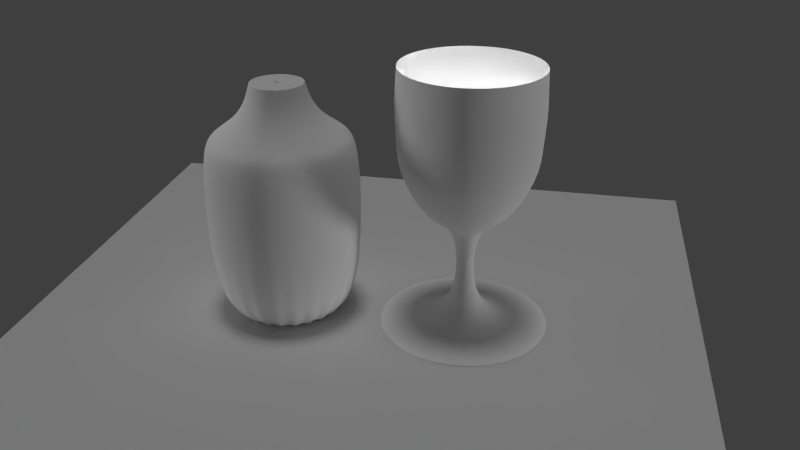 # Source: winebottleglass.blend  (saved by Blender 2.79.0; exported with 4.5.12 LTS)
import bpy
from mathutils import Matrix  # noqa: F401  (used for matrix-valued properties, if any)

bpy.ops.wm.read_factory_settings(use_empty=True)
scene = bpy.context.scene
scene.name = 'Scene'

# ---- collections
col_collection_1 = bpy.data.collections.new('Collection 1'); scene.collection.children.link(col_collection_1)

# ---- materials (node trees are filled in below, after node groups)
mat_patterned_placemat = bpy.data.materials.new('Patterned Placemat')
mat_patterned_placemat.alpha_threshold = 0.0
mat_patterned_placemat.use_transparent_shadow = False
mat_patterned_placemat.roughness = 0.5
mat_glass = bpy.data.materials.new('Glass')
mat_glass.alpha_threshold = 0.0
mat_glass.use_transparent_shadow = False
mat_glass.diffuse_color = (1.0, 1.0, 1.0, 1.0)
mat_glass.roughness = 0.5
mat_glass_001 = bpy.data.materials.new('Glass.001')
mat_glass_001.alpha_threshold = 0.0
mat_glass_001.use_transparent_shadow = False
mat_glass_001.diffuse_color = (1.0, 1.0, 1.0, 1.0)
mat_glass_001.roughness = 0.5

# ---- material node trees

# ---- world
world_sky = bpy.data.worlds.new('Sky'); scene.world = world_sky
world_sky.use_sun_shadow = False
world_sky.sun_shadow_jitter_overblur = 0.0
world_sky.cycles.sampling_method = 'NONE'
world_sky.cycles.sample_map_resolution = 256

# ---- cameras
cam_camera = bpy.data.cameras.new('Camera')
cam_camera.clip_end = 100.0
cam_camera.lens = 35.0
cam_camera.sensor_width = 32.0
cam_camera.sensor_height = 18.0
cam_camera.ortho_scale = 7.314
cam_camera.dof.focus_distance = 0.0
cam_camera.dof.aperture_fstop = 128.0

# ---- lights
light_hemi_002 = bpy.data.lights.new('Hemi.002', 'SUN')
light_hemi_002.transmission_factor = 0.0
light_hemi_002.angle = 0.1993
light_hemi_002.energy = 0.5
light_hemi_002.shadow_buffer_clip_start = 0.5
light_hemi_002.shadow_soft_size = 0.1
light_hemi_002.shadow_cascade_max_distance = 1000.0
light_hemi_002.cycles.use_multiple_importance_sampling = False
light_hemi_001 = bpy.data.lights.new('Hemi.001', 'SUN')
light_hemi_001.transmission_factor = 0.0
light_hemi_001.angle = 0.1993
light_hemi_001.energy = 0.5
light_hemi_001.shadow_buffer_clip_start = 0.5
light_hemi_001.shadow_soft_size = 0.1
light_hemi_001.shadow_cascade_max_distance = 1000.0
light_hemi_001.cycles.use_multiple_importance_sampling = False
light_hemi = bpy.data.lights.new('Hemi', 'SUN')
light_hemi.transmission_factor = 0.0
light_hemi.angle = 0.1993
light_hemi.energy = 0.5
light_hemi.shadow_buffer_clip_start = 0.5
light_hemi.shadow_soft_size = 0.1
light_hemi.shadow_cascade_max_distance = 1000.0
light_hemi.cycles.use_multiple_importance_sampling = False
light_lamp = bpy.data.lights.new('Lamp', 'POINT')
light_lamp.transmission_factor = 0.0
light_lamp.cutoff_distance = 30.0
light_lamp.energy = 100.0
light_lamp.shadow_buffer_clip_start = 1.001
light_lamp.shadow_soft_size = 0.1
light_lamp.shadow_maximum_resolution = 0.006
light_lamp.use_absolute_resolution = True
light_lamp.cycles.use_multiple_importance_sampling = False

# ---- meshes
me_plane_001 = bpy.data.meshes.new('Plane.001')
me_plane_001.from_pydata([(-1.0, -1.0, 0.0), (1.0, -1.0, 0.0), (-1.0, 1.0, 0.0), (1.0, 1.0, 0.0)], [], [(0, 1, 3, 2)])
me_plane_001.materials.append(mat_patterned_placemat)
me_plane_001.use_remesh_preserve_volume = False
me_plane_001.use_remesh_preserve_attributes = False
me_plane_001.use_mirror_vertex_groups = False
me_plane_001.update()
me_plane = bpy.data.meshes.new('Plane')
me_plane.from_pydata([(-3.576e-07, -4.871, -8.038e-08), (0.2523, -4.593, -7.942e-08), (0.2437, -4.593, 0.06531), (3.047, -4.617, 0.8166), (3.057, -4.916, 0.819), (0.2437, -1.191, 0.06531), (1.048, -0.715, 0.2808), (1.531, -0.2867, 0.4101), (1.875, 0.2605, 0.5025), (2.174, 0.9029, 0.5826), (2.358, 1.498, 0.6318), (2.404, 2.449, 0.6441), (2.45, 3.092, 0.6565), (2.45, 3.591, 0.6565), (2.39, 4.728, 0.6403), (0.2185, -4.593, 0.1262), (2.732, -4.617, 1.577), (2.741, -4.916, 1.582), (0.2185, -1.191, 0.1262), (0.9397, -0.715, 0.5425), (1.372, -0.2867, 0.7923), (1.681, 0.2605, 0.9708), (1.949, 0.9029, 1.125), (2.114, 1.498, 1.221), (2.155, 2.449, 1.244), (2.197, 3.092, 1.268), (2.197, 3.591, 1.268), (2.143, 4.728, 1.237), (0.1784, -4.593, 0.1784), (2.231, -4.617, 2.231), (2.238, -4.916, 2.238), (0.1784, -1.191, 0.1784), (0.7672, -0.715, 0.7672), (1.121, -0.2867, 1.121), (1.373, 0.2605, 1.373), (1.592, 0.9029, 1.592), (1.726, 1.498, 1.726), (1.76, 2.449, 1.76), (1.793, 3.092, 1.793), (1.793, 3.591, 1.793), (1.749, 4.728, 1.749), (0.1262, -4.593, 0.2185), (1.577, -4.617, 2.732), (1.582, -4.916, 2.741), (0.1262, -1.191, 0.2185), (0.5425, -0.715, 0.9397), (0.7923, -0.2867, 1.372), (0.9708, 0.2605, 1.681), (1.125, 0.9029, 1.949), (1.221, 1.498, 2.114), (1.244, 2.449, 2.155), (1.268, 3.092, 2.197), (1.268, 3.591, 2.197), (1.237, 4.728, 2.143), (0.06531, -4.593, 0.2437), (0.8166, -4.617, 3.047), (0.819, -4.916, 3.057), (0.06531, -1.191, 0.2437), (0.2808, -0.715, 1.048), (0.4101, -0.2867, 1.531), (0.5025, 0.2605, 1.875), (0.5826, 0.9029, 2.174), (0.6318, 1.498, 2.358), (0.6441, 2.449, 2.404), (0.6565, 3.092, 2.45), (0.6565, 3.591, 2.45), (0.6403, 4.728, 2.39), (-3.576e-07, -4.593, 0.2523), (-2.384e-07, -4.617, 3.155), (-1.192e-07, -4.916, 3.165), (-8.345e-07, -1.191, 0.2523), (-1.073e-06, -0.715, 1.085), (-1.431e-06, -0.2867, 1.585), (-1.431e-06, 0.2605, 1.942), (-1.192e-06, 0.9029, 2.251), (-1.311e-06, 1.498, 2.441), (-1.311e-06, 2.449, 2.489), (-1.55e-06, 3.092, 2.536), (-1.55e-06, 3.591, 2.536), (-1.192e-06, 4.728, 2.474), (-0.06531, -4.593, 0.2437), (-0.8166, -4.617, 3.047), (-0.819, -4.916, 3.057), (-0.06531, -1.191, 0.2437), (-0.2808, -0.715, 1.048), (-0.4101, -0.2867, 1.531), (-0.5025, 0.2605, 1.875), (-0.5826, 0.9029, 2.174), (-0.6318, 1.498, 2.358), (-0.6441, 2.449, 2.404), (-0.6565, 3.092, 2.45), (-0.6565, 3.591, 2.45), (-0.6403, 4.728, 2.39), (-0.1262, -4.593, 0.2185), (-1.577, -4.617, 2.732), (-1.582, -4.916, 2.741), (-0.1262, -1.191, 0.2185), (-0.5425, -0.715, 0.9397), (-0.7923, -0.2867, 1.372), (-0.9708, 0.2605, 1.681), (-1.125, 0.9029, 1.949), (-1.221, 1.498, 2.114), (-1.244, 2.449, 2.155), (-1.268, 3.092, 2.197), (-1.268, 3.591, 2.197), (-1.237, 4.728, 2.143), (-0.1784, -4.593, 0.1784), (-2.231, -4.617, 2.231), (-2.238, -4.916, 2.238), (-0.1784, -1.191, 0.1784), (-0.7672, -0.715, 0.7672), (-1.121, -0.2867, 1.121), (-1.373, 0.2605, 1.373), (-1.592, 0.9029, 1.592), (-1.726, 1.498, 1.726), (-1.76, 2.449, 1.76), (-1.793, 3.092, 1.793), (-1.793, 3.591, 1.793), (-1.749, 4.728, 1.749), (-0.2185, -4.593, 0.1262), (-2.732, -4.617, 1.577), (-2.741, -4.916, 1.582), (-0.2185, -1.191, 0.1262), (-0.9397, -0.715, 0.5425), (-1.372, -0.2867, 0.7923), (-1.681, 0.2605, 0.9708), (-1.949, 0.9029, 1.125), (-2.114, 1.498, 1.221), (-2.155, 2.449, 1.244), (-2.197, 3.092, 1.268), (-2.197, 3.591, 1.268), (-2.143, 4.728, 1.237), (-0.2437, -4.593, 0.06531), (-3.047, -4.617, 0.8166), (-3.057, -4.916, 0.819), (-0.2437, -1.191, 0.06531), (-1.048, -0.715, 0.2808), (-1.531, -0.2867, 0.4101), (-1.875, 0.2605, 0.5025), (-2.174, 0.9029, 0.5826), (-2.358, 1.498, 0.6318), (-2.404, 2.449, 0.6441), (-2.45, 3.092, 0.6565), (-2.45, 3.591, 0.6565), (-2.39, 4.728, 0.6403), (-0.2523, -4.593, -2.599e-08), (-3.155, -4.617, -5.326e-07), (-3.165, -4.916, 1.23e-07), (-0.2523, -1.191, -3.836e-07), (-1.085, -0.715, -3.836e-07), (-1.585, -0.2867, -1.248e-06), (-1.942, 0.2605, -1.248e-06), (-2.251, 0.9029, -8.903e-07), (-2.441, 1.498, -1.307e-06), (-2.489, 2.449, -6.518e-07), (-2.536, 3.092, -1.129e-06), (-2.536, 3.591, -1.129e-06), (-2.474, 4.728, -8.903e-07), (-0.2437, -4.593, -0.06531), (-3.047, -4.617, -0.8166), (-3.057, -4.916, -0.819), (-0.2437, -1.191, -0.06531), (-1.048, -0.715, -0.2808), (-1.531, -0.2867, -0.4101), (-1.875, 0.2605, -0.5025), (-2.174, 0.9029, -0.5826), (-2.358, 1.498, -0.6318), (-2.404, 2.449, -0.6441), (-2.45, 3.092, -0.6565), (-2.45, 3.591, -0.6565), (-2.39, 4.728, -0.6403), (-0.2185, -4.593, -0.1262), (-2.732, -4.617, -1.577), (-2.741, -4.916, -1.582), (-0.2185, -1.191, -0.1262), (-0.9397, -0.715, -0.5425), (-1.372, -0.2867, -0.7923), (-1.681, 0.2605, -0.9708), (-1.949, 0.9029, -1.125), (-2.114, 1.498, -1.221), (-2.155, 2.449, -1.244), (-2.197, 3.092, -1.268), (-2.197, 3.591, -1.268), (-2.143, 4.728, -1.237), (-0.1784, -4.593, -0.1784), (-2.231, -4.617, -2.231), (-2.238, -4.916, -2.238), (-0.1784, -1.191, -0.1784), (-0.7672, -0.715, -0.7672), (-1.121, -0.2867, -1.121), (-1.373, 0.2605, -1.373), (-1.592, 0.9029, -1.592), (-1.726, 1.498, -1.726), (-1.76, 2.449, -1.76), (-1.793, 3.092, -1.793), (-1.793, 3.591, -1.793), (-1.749, 4.728, -1.749), (-0.1262, -4.593, -0.2185), (-1.577, -4.617, -2.732), (-1.582, -4.916, -2.741), (-0.1262, -1.191, -0.2185), (-0.5425, -0.715, -0.9397), (-0.7923, -0.2867, -1.372), (-0.9708, 0.2605, -1.681), (-1.125, 0.9029, -1.949), (-1.221, 1.498, -2.114), (-1.244, 2.449, -2.155), (-1.268, 3.092, -2.197), (-1.268, 3.591, -2.197), (-1.237, 4.728, -2.143), (-0.06531, -4.593, -0.2437), (-0.8166, -4.617, -3.047), (-0.819, -4.916, -3.057), (-0.06531, -1.191, -0.2437), (-0.2808, -0.715, -1.048), (-0.4101, -0.2867, -1.531), (-0.5025, 0.2605, -1.875), (-0.5826, 0.9029, -2.174), (-0.6318, 1.498, -2.358), (-0.6441, 2.449, -2.404), (-0.6565, 3.092, -2.45), (-0.6565, 3.591, -2.45), (-0.6403, 4.728, -2.39), (-2.384e-07, -4.593, -0.2523), (-1.192e-07, -4.617, -3.155), (-5.96e-07, -4.916, -3.165), (0.0, -1.191, -0.2523), (2.384e-07, -0.715, -1.085), (9.537e-07, -0.2867, -1.585), (8.345e-07, 0.2605, -1.942), (5.96e-07, 0.9029, -2.251), (4.768e-07, 1.498, -2.441), (5.96e-07, 2.449, -2.489), (5.96e-07, 3.092, -2.536), (5.96e-07, 3.591, -2.536), (5.96e-07, 4.728, -2.474), (0.06531, -4.593, -0.2437), (0.8166, -4.617, -3.047), (0.819, -4.916, -3.057), (0.06531, -1.191, -0.2437), (0.2808, -0.715, -1.048), (0.4101, -0.2867, -1.531), (0.5025, 0.2605, -1.875), (0.5826, 0.9029, -2.174), (0.6318, 1.498, -2.358), (0.6441, 2.449, -2.404), (0.6565, 3.092, -2.45), (0.6565, 3.591, -2.45), (0.6403, 4.728, -2.39), (0.1262, -4.593, -0.2185), (1.577, -4.617, -2.732), (1.582, -4.916, -2.741), (0.1262, -1.191, -0.2185), (0.5425, -0.715, -0.9397), (0.7923, -0.2867, -1.372), (0.9708, 0.2605, -1.681), (1.125, 0.9029, -1.949), (1.221, 1.498, -2.114), (1.244, 2.449, -2.155), (1.268, 3.092, -2.197), (1.268, 3.591, -2.197), (1.237, 4.728, -2.143), (0.1784, -4.593, -0.1784), (2.231, -4.617, -2.231), (2.238, -4.916, -2.238), (0.1784, -1.191, -0.1784), (0.7672, -0.715, -0.7672), (1.121, -0.2867, -1.121), (1.373, 0.2605, -1.373), (1.592, 0.9029, -1.592), (1.726, 1.498, -1.726), (1.76, 2.449, -1.76), (1.793, 3.092, -1.793), (1.793, 3.591, -1.793), (1.749, 4.728, -1.749), (0.2185, -4.593, -0.1262), (2.732, -4.617, -1.577), (2.741, -4.916, -1.582), (0.2185, -1.191, -0.1262), (0.9397, -0.715, -0.5425), (1.372, -0.2867, -0.7923), (1.681, 0.2605, -0.9708), (1.949, 0.9029, -1.125), (2.114, 1.498, -1.221), (2.155, 2.449, -1.244), (2.197, 3.092, -1.268), (2.197, 3.591, -1.268), (2.143, 4.728, -1.237), (0.2437, -4.593, -0.06531), (3.047, -4.617, -0.8166), (3.057, -4.916, -0.819), (0.2437, -1.191, -0.06531), (1.048, -0.715, -0.2808), (1.531, -0.2867, -0.4101), (1.875, 0.2605, -0.5025), (2.174, 0.9029, -0.5826), (2.358, 1.498, -0.6318), (2.404, 2.449, -0.6441), (2.45, 3.092, -0.6565), (2.45, 3.591, -0.6565), (2.39, 4.728, -0.6403), (3.155, -4.617, 3.316e-07), (3.165, -4.916, -2.048e-07), (0.2523, -1.191, 3.912e-07), (1.085, -0.715, 5.403e-07), (1.585, -0.2867, 1.226e-06), (1.942, 0.2605, 1.196e-06), (2.251, 0.9029, 8.383e-07), (2.441, 1.498, 7.489e-07), (2.489, 2.449, 8.085e-07), (2.536, 3.092, 7.787e-07), (2.536, 3.591, 7.787e-07), (2.474, 4.728, 7.191e-07)], [], [(13, 14, 27, 26), (12, 13, 26, 25), (11, 12, 25, 24), (10, 11, 24, 23), (9, 10, 23, 22), (8, 9, 22, 21), (7, 8, 21, 20), (6, 7, 20, 19), (5, 6, 19, 18), (3, 2, 15, 16), (2, 5, 18, 15), (4, 3, 16, 17), (26, 27, 40, 39), (25, 26, 39, 38), (24, 25, 38, 37), (23, 24, 37, 36), (22, 23, 36, 35), (21, 22, 35, 34), (20, 21, 34, 33), (19, 20, 33, 32), (18, 19, 32, 31), (16, 15, 28, 29), (15, 18, 31, 28), (17, 16, 29, 30), (39, 40, 53, 52), (38, 39, 52, 51), (37, 38, 51, 50), (36, 37, 50, 49), (35, 36, 49, 48), (34, 35, 48, 47), (33, 34, 47, 46), (32, 33, 46, 45), (31, 32, 45, 44), (29, 28, 41, 42), (28, 31, 44, 41), (30, 29, 42, 43), (52, 53, 66, 65), (51, 52, 65, 64), (50, 51, 64, 63), (49, 50, 63, 62), (48, 49, 62, 61), (47, 48, 61, 60), (46, 47, 60, 59), (45, 46, 59, 58), (44, 45, 58, 57), (42, 41, 54, 55), (41, 44, 57, 54), (43, 42, 55, 56), (65, 66, 79, 78), (64, 65, 78, 77), (63, 64, 77, 76), (62, 63, 76, 75), (61, 62, 75, 74), (60, 61, 74, 73), (59, 60, 73, 72), (58, 59, 72, 71), (57, 58, 71, 70), (55, 54, 67, 68), (54, 57, 70, 67), (56, 55, 68, 69), (78, 79, 92, 91), (77, 78, 91, 90), (76, 77, 90, 89), (75, 76, 89, 88), (74, 75, 88, 87), (73, 74, 87, 86), (72, 73, 86, 85), (71, 72, 85, 84), (70, 71, 84, 83), (68, 67, 80, 81), (67, 70, 83, 80), (69, 68, 81, 82), (91, 92, 105, 104), (90, 91, 104, 103), (89, 90, 103, 102), (88, 89, 102, 101), (87, 88, 101, 100), (86, 87, 100, 99), (85, 86, 99, 98), (84, 85, 98, 97), (83, 84, 97, 96), (81, 80, 93, 94), (80, 83, 96, 93), (82, 81, 94, 95), (104, 105, 118, 117), (103, 104, 117, 116), (102, 103, 116, 115), (101, 102, 115, 114), (100, 101, 114, 113), (99, 100, 113, 112), (98, 99, 112, 111), (97, 98, 111, 110), (96, 97, 110, 109), (94, 93, 106, 107), (93, 96, 109, 106), (95, 94, 107, 108), (117, 118, 131, 130), (116, 117, 130, 129), (115, 116, 129, 128), (114, 115, 128, 127), (113, 114, 127, 126), (112, 113, 126, 125), (111, 112, 125, 124), (110, 111, 124, 123), (109, 110, 123, 122), (107, 106, 119, 120), (106, 109, 122, 119), (108, 107, 120, 121), (130, 131, 144, 143), (129, 130, 143, 142), (128, 129, 142, 141), (127, 128, 141, 140), (126, 127, 140, 139), (125, 126, 139, 138), (124, 125, 138, 137), (123, 124, 137, 136), (122, 123, 136, 135), (120, 119, 132, 133), (119, 122, 135, 132), (121, 120, 133, 134), (143, 144, 157, 156), (142, 143, 156, 155), (141, 142, 155, 154), (140, 141, 154, 153), (139, 140, 153, 152), (138, 139, 152, 151), (137, 138, 151, 150), (136, 137, 150, 149), (135, 136, 149, 148), (133, 132, 145, 146), (132, 135, 148, 145), (134, 133, 146, 147), (156, 157, 170, 169), (155, 156, 169, 168), (154, 155, 168, 167), (153, 154, 167, 166), (152, 153, 166, 165), (151, 152, 165, 164), (150, 151, 164, 163), (149, 150, 163, 162), (148, 149, 162, 161), (146, 145, 158, 159), (145, 148, 161, 158), (147, 146, 159, 160), (169, 170, 183, 182), (168, 169, 182, 181), (167, 168, 181, 180), (166, 167, 180, 179), (165, 166, 179, 178), (164, 165, 178, 177), (163, 164, 177, 176), (162, 163, 176, 175), (161, 162, 175, 174), (159, 158, 171, 172), (158, 161, 174, 171), (160, 159, 172, 173), (182, 183, 196, 195), (181, 182, 195, 194), (180, 181, 194, 193), (179, 180, 193, 192), (178, 179, 192, 191), (177, 178, 191, 190), (176, 177, 190, 189), (175, 176, 189, 188), (174, 175, 188, 187), (172, 171, 184, 185), (171, 174, 187, 184), (173, 172, 185, 186), (195, 196, 209, 208), (194, 195, 208, 207), (193, 194, 207, 206), (192, 193, 206, 205), (191, 192, 205, 204), (190, 191, 204, 203), (189, 190, 203, 202), (188, 189, 202, 201), (187, 188, 201, 200), (185, 184, 197, 198), (184, 187, 200, 197), (186, 185, 198, 199), (208, 209, 222, 221), (207, 208, 221, 220), (206, 207, 220, 219), (205, 206, 219, 218), (204, 205, 218, 217), (203, 204, 217, 216), (202, 203, 216, 215), (201, 202, 215, 214), (200, 201, 214, 213), (198, 197, 210, 211), (197, 200, 213, 210), (199, 198, 211, 212), (221, 222, 235, 234), (220, 221, 234, 233), (219, 220, 233, 232), (218, 219, 232, 231), (217, 218, 231, 230), (216, 217, 230, 229), (215, 216, 229, 228), (214, 215, 228, 227), (213, 214, 227, 226), (211, 210, 223, 224), (210, 213, 226, 223), (212, 211, 224, 225), (234, 235, 248, 247), (233, 234, 247, 246), (232, 233, 246, 245), (231, 232, 245, 244), (230, 231, 244, 243), (229, 230, 243, 242), (228, 229, 242, 241), (227, 228, 241, 240), (226, 227, 240, 239), (224, 223, 236, 237), (223, 226, 239, 236), (225, 224, 237, 238), (247, 248, 261, 260), (246, 247, 260, 259), (245, 246, 259, 258), (244, 245, 258, 257), (243, 244, 257, 256), (242, 243, 256, 255), (241, 242, 255, 254), (240, 241, 254, 253), (239, 240, 253, 252), (237, 236, 249, 250), (236, 239, 252, 249), (238, 237, 250, 251), (260, 261, 274, 273), (259, 260, 273, 272), (258, 259, 272, 271), (257, 258, 271, 270), (256, 257, 270, 269), (255, 256, 269, 268), (254, 255, 268, 267), (253, 254, 267, 266), (252, 253, 266, 265), (250, 249, 262, 263), (249, 252, 265, 262), (251, 250, 263, 264), (273, 274, 287, 286), (272, 273, 286, 285), (271, 272, 285, 284), (270, 271, 284, 283), (269, 270, 283, 282), (268, 269, 282, 281), (267, 268, 281, 280), (266, 267, 280, 279), (265, 266, 279, 278), (263, 262, 275, 276), (262, 265, 278, 275), (264, 263, 276, 277), (286, 287, 300, 299), (285, 286, 299, 298), (284, 285, 298, 297), (283, 284, 297, 296), (282, 283, 296, 295), (281, 282, 295, 294), (280, 281, 294, 293), (279, 280, 293, 292), (278, 279, 292, 291), (276, 275, 288, 289), (275, 278, 291, 288), (277, 276, 289, 290), (299, 300, 312, 311), (298, 299, 311, 310), (297, 298, 310, 309), (296, 297, 309, 308), (295, 296, 308, 307), (294, 295, 307, 306), (293, 294, 306, 305), (292, 293, 305, 304), (291, 292, 304, 303), (290, 289, 301, 302), (311, 312, 14, 13), (310, 311, 13, 12), (309, 310, 12, 11), (308, 309, 11, 10), (307, 308, 10, 9), (306, 307, 9, 8), (305, 306, 8, 7), (304, 305, 7, 6), (303, 304, 6, 5), (0, 302, 4), (301, 1, 2, 3), (1, 303, 5, 2), (302, 301, 3, 4), (0, 4, 17), (0, 17, 30), (0, 30, 43), (0, 43, 56), (0, 56, 69), (0, 69, 82), (0, 82, 95), (0, 95, 108), (0, 108, 121), (0, 121, 134), (0, 134, 147), (0, 147, 160), (0, 160, 173), (0, 173, 186), (0, 186, 199), (0, 199, 212), (0, 212, 225), (0, 225, 238), (0, 238, 251), (0, 251, 264), (0, 264, 277), (0, 277, 290), (0, 290, 302), (289, 288, 1, 301), (288, 291, 303, 1)])
me_plane.materials.append(mat_glass)
me_plane.use_remesh_preserve_volume = False
me_plane.use_remesh_preserve_attributes = False
me_plane.use_mirror_vertex_groups = False
me_plane.update()
me_plane_002 = bpy.data.meshes.new('Plane.002')
me_plane_002.from_pydata([(-2.384e-07, -6.126, 3.034e-08), (2.404, 0.7026, -2.244e-07), (1.666, 1.155, -2.442e-07), (-0.07063, 2.535, -3.045e-07), (-0.02379, -5.793, 6.054e-08), (2.142, 0.515, -2.162e-07), (0.9286, 1.797, -2.723e-07), (0.8572, 2.178, -2.889e-07), (0.8335, 2.538, -3.047e-07), (2.322, 0.7026, 0.6221), (2.735, 0.203, 0.733), (2.689, -6.197, 0.7206), (1.609, 1.155, 0.4312), (1.104, 1.821, 0.2958), (0.92, 2.535, 0.2465), (-0.06822, 2.535, -0.01828), (-0.02298, -5.793, -0.006158), (2.368, -5.864, 0.6344), (2.414, 0.1078, 0.6468), (2.069, 0.515, 0.5544), (1.563, 0.774, 0.4189), (1.104, 1.25, 0.2958), (0.897, 1.797, 0.2403), (0.828, 2.178, 0.2219), (0.8051, 2.538, 0.2157), (2.082, 0.7026, 1.202), (2.453, 0.203, 1.416), (2.411, -6.197, 1.392), (1.443, 1.155, 0.8331), (0.9896, 1.821, 0.5714), (0.8248, 2.535, 0.4762), (-0.06116, 2.535, -0.03531), (-0.0206, -5.793, -0.0119), (2.123, -5.864, 1.226), (2.164, 0.1078, 1.249), (1.855, 0.515, 1.071), (1.402, 0.774, 0.8093), (0.9896, 1.25, 0.5714), (0.8042, 1.797, 0.4643), (0.7424, 2.178, 0.4286), (0.7218, 2.538, 0.4167), (1.7, 0.7026, 1.7), (2.002, 0.203, 2.002), (1.969, -6.197, 1.969), (1.178, 1.155, 1.178), (0.808, 1.821, 0.808), (0.6735, 2.535, 0.6735), (-0.04994, 2.535, -0.04994), (-0.01682, -5.793, -0.01682), (1.733, -5.864, 1.733), (1.767, 0.1078, 1.767), (1.515, 0.515, 1.515), (1.145, 0.774, 1.145), (0.808, 1.25, 0.808), (0.6566, 1.797, 0.6566), (0.6062, 2.178, 0.6062), (0.5893, 2.538, 0.5893), (1.202, 0.7026, 2.082), (1.416, 0.203, 2.453), (1.392, -6.197, 2.411), (0.8331, 1.155, 1.443), (0.5714, 1.821, 0.9896), (0.4762, 2.535, 0.8248), (-0.03531, 2.535, -0.06116), (-0.0119, -5.793, -0.0206), (1.226, -5.864, 2.123), (1.249, 0.1078, 2.164), (1.071, 0.515, 1.855), (0.8093, 0.774, 1.402), (0.5714, 1.25, 0.9896), (0.4643, 1.797, 0.8042), (0.4286, 2.178, 0.7424), (0.4167, 2.538, 0.7218), (0.6221, 0.7026, 2.322), (0.733, 0.203, 2.735), (0.7206, -6.197, 2.689), (0.4312, 1.155, 1.609), (0.2958, 1.821, 1.104), (0.2465, 2.535, 0.92), (-0.01828, 2.535, -0.06822), (-0.006158, -5.793, -0.02298), (0.6344, -5.864, 2.368), (0.6468, 0.1078, 2.414), (0.5544, 0.515, 2.069), (0.4189, 0.774, 1.563), (0.2958, 1.25, 1.104), (0.2403, 1.797, 0.897), (0.2219, 2.178, 0.828), (0.2157, 2.538, 0.8051), (-4.768e-07, 0.7026, 2.404), (-7.153e-07, 0.203, 2.832), (-4.768e-07, -6.197, 2.784), (-2.384e-07, 1.155, 1.666), (-2.384e-07, 1.821, 1.143), (-2.384e-07, 2.535, 0.9524), (-2.384e-07, 2.535, -0.07063), (-3.576e-07, -5.793, -0.02379), (-2.384e-07, -5.864, 2.451), (-1.192e-07, 0.1078, 2.499), (-4.768e-07, 0.515, 2.142), (-2.384e-07, 0.774, 1.619), (-2.384e-07, 1.25, 1.143), (-2.384e-07, 1.797, 0.9286), (-1.788e-07, 2.178, 0.8572), (-1.192e-07, 2.538, 0.8335), (-0.6221, 0.7026, 2.322), (-0.733, 0.203, 2.735), (-0.7206, -6.197, 2.689), (-0.4312, 1.155, 1.609), (-0.2958, 1.821, 1.104), (-0.2465, 2.535, 0.92), (0.01828, 2.535, -0.06822), (0.006157, -5.793, -0.02298), (-0.6344, -5.864, 2.368), (-0.6468, 0.1078, 2.414), (-0.5544, 0.515, 2.069), (-0.4189, 0.774, 1.563), (-0.2958, 1.25, 1.104), (-0.2403, 1.797, 0.897), (-0.2219, 2.178, 0.828), (-0.2157, 2.538, 0.8051), (-1.202, 0.7026, 2.082), (-1.416, 0.203, 2.453), (-1.392, -6.197, 2.411), (-0.8331, 1.155, 1.443), (-0.5714, 1.821, 0.9896), (-0.4762, 2.535, 0.8248), (0.03531, 2.535, -0.06116), (0.0119, -5.793, -0.0206), (-1.226, -5.864, 2.123), (-1.249, 0.1078, 2.164), (-1.071, 0.515, 1.855), (-0.8093, 0.774, 1.402), (-0.5714, 1.25, 0.9896), (-0.4643, 1.797, 0.8042), (-0.4286, 2.178, 0.7424), (-0.4167, 2.538, 0.7218), (-1.7, 0.7026, 1.7), (-2.002, 0.203, 2.002), (-1.969, -6.197, 1.969), (-1.178, 1.155, 1.178), (-0.808, 1.821, 0.808), (-0.6735, 2.535, 0.6735), (0.04994, 2.535, -0.04994), (0.01682, -5.793, -0.01682), (-1.733, -5.864, 1.733), (-1.767, 0.1078, 1.767), (-1.515, 0.515, 1.515), (-1.145, 0.774, 1.145), (-0.808, 1.25, 0.808), (-0.6566, 1.797, 0.6566), (-0.6062, 2.178, 0.6062), (-0.5893, 2.538, 0.5893), (-2.082, 0.7026, 1.202), (-2.453, 0.203, 1.416), (-2.411, -6.197, 1.392), (-1.443, 1.155, 0.8331), (-0.9897, 1.821, 0.5714), (-0.8248, 2.535, 0.4762), (0.06116, 2.535, -0.03531), (0.0206, -5.793, -0.0119), (-2.123, -5.864, 1.226), (-2.164, 0.1078, 1.249), (-1.855, 0.515, 1.071), (-1.402, 0.774, 0.8093), (-0.9897, 1.25, 0.5714), (-0.8042, 1.797, 0.4643), (-0.7424, 2.178, 0.4286), (-0.7218, 2.538, 0.4167), (-2.322, 0.7026, 0.6221), (-2.735, 0.203, 0.733), (-2.689, -6.197, 0.7206), (-1.609, 1.155, 0.4312), (-1.104, 1.821, 0.2958), (-0.92, 2.535, 0.2465), (0.06822, 2.535, -0.01828), (0.02298, -5.793, -0.006158), (-2.368, -5.864, 0.6344), (-2.414, 0.1078, 0.6468), (-2.069, 0.515, 0.5544), (-1.563, 0.774, 0.4189), (-1.104, 1.25, 0.2958), (-0.897, 1.797, 0.2403), (-0.828, 2.178, 0.2219), (-0.8051, 2.538, 0.2157), (-2.404, 0.7026, -4.465e-07), (-2.832, 0.203, -7.445e-07), (-2.784, -6.197, -2.081e-07), (-1.666, 1.155, -3.571e-07), (-1.143, 1.821, -2.081e-07), (-0.9524, 2.535, -2.975e-07), (0.07063, 2.535, -2.081e-07), (0.02379, -5.793, -8.887e-08), (-2.451, -5.864, -2.081e-07), (-2.499, 0.1078, 1.496e-07), (-2.142, 0.515, -3.869e-07), (-1.619, 0.774, -2.926e-08), (-1.143, 1.25, -2.081e-07), (-0.9286, 1.797, -2.677e-07), (-0.8572, 2.178, -2.081e-07), (-0.8335, 2.538, -1.187e-07), (-2.322, 0.7026, -0.6221), (-2.735, 0.203, -0.733), (-2.689, -6.197, -0.7206), (-1.609, 1.155, -0.4312), (-1.104, 1.821, -0.2958), (-0.92, 2.535, -0.2465), (0.06822, 2.535, 0.01828), (0.02298, -5.793, 0.006158), (-2.368, -5.864, -0.6344), (-2.414, 0.1078, -0.6468), (-2.069, 0.515, -0.5544), (-1.563, 0.774, -0.4189), (-1.104, 1.25, -0.2958), (-0.897, 1.797, -0.2403), (-0.828, 2.178, -0.2219), (-0.8051, 2.538, -0.2157), (-2.082, 0.7026, -1.202), (-2.453, 0.203, -1.416), (-2.411, -6.197, -1.392), (-1.443, 1.155, -0.8331), (-0.9896, 1.821, -0.5714), (-0.8248, 2.535, -0.4762), (0.06116, 2.535, 0.03531), (0.0206, -5.793, 0.0119), (-2.123, -5.864, -1.226), (-2.164, 0.1078, -1.249), (-1.855, 0.515, -1.071), (-1.402, 0.774, -0.8093), (-0.9896, 1.25, -0.5714), (-0.8042, 1.797, -0.4643), (-0.7424, 2.178, -0.4286), (-0.7218, 2.538, -0.4167), (-1.7, 0.7026, -1.7), (-2.002, 0.203, -2.002), (-1.969, -6.197, -1.969), (-1.178, 1.155, -1.178), (-0.808, 1.821, -0.808), (-0.6735, 2.535, -0.6735), (0.04994, 2.535, 0.04994), (0.01682, -5.793, 0.01682), (-1.733, -5.864, -1.733), (-1.767, 0.1078, -1.767), (-1.515, 0.515, -1.515), (-1.145, 0.774, -1.145), (-0.808, 1.25, -0.808), (-0.6566, 1.797, -0.6566), (-0.6062, 2.178, -0.6062), (-0.5893, 2.538, -0.5893), (-1.202, 0.7026, -2.082), (-1.416, 0.203, -2.453), (-1.392, -6.197, -2.411), (-0.8331, 1.155, -1.443), (-0.5714, 1.821, -0.9896), (-0.4762, 2.535, -0.8248), (0.03531, 2.535, 0.06116), (0.0119, -5.793, 0.0206), (-1.226, -5.864, -2.123), (-1.249, 0.1078, -2.164), (-1.071, 0.515, -1.855), (-0.8093, 0.774, -1.402), (-0.5714, 1.25, -0.9896), (-0.4643, 1.797, -0.8042), (-0.4286, 2.178, -0.7424), (-0.4167, 2.538, -0.7218), (-0.6221, 0.7026, -2.322), (-0.733, 0.203, -2.735), (-0.7206, -6.197, -2.689), (-0.4312, 1.155, -1.609), (-0.2958, 1.821, -1.104), (-0.2465, 2.535, -0.92), (0.01828, 2.535, 0.06822), (0.006158, -5.793, 0.02298), (-0.6344, -5.864, -2.368), (-0.6468, 0.1078, -2.414), (-0.5544, 0.515, -2.069), (-0.4189, 0.774, -1.563), (-0.2958, 1.25, -1.104), (-0.2403, 1.797, -0.897), (-0.2219, 2.178, -0.828), (-0.2157, 2.538, -0.8051), (2.384e-07, 0.7026, -2.404), (3.576e-07, 0.203, -2.832), (-1.192e-07, -6.197, -2.784), (-5.96e-07, 1.155, -1.666), (-3.576e-07, 1.821, -1.143), (-3.576e-07, 2.535, -0.9524), (-2.384e-07, 2.535, 0.07063), (-5.96e-08, -5.793, 0.02379), (-2.384e-07, -5.864, -2.451), (-7.153e-07, 0.1078, -2.499), (-1.192e-07, 0.515, -2.142), (-1.192e-07, 0.774, -1.619), (-3.576e-07, 1.25, -1.143), (-4.768e-07, 1.797, -0.9286), (-4.768e-07, 2.178, -0.8572), (-5.96e-07, 2.538, -0.8335), (0.6221, 0.7026, -2.322), (0.733, 0.203, -2.735), (0.7206, -6.197, -2.689), (0.4312, 1.155, -1.609), (0.2958, 1.821, -1.104), (0.2465, 2.535, -0.92), (-0.01828, 2.535, 0.06822), (-0.006158, -5.793, 0.02298), (0.6344, -5.864, -2.368), (0.6468, 0.1078, -2.414), (0.5544, 0.515, -2.069), (0.4189, 0.774, -1.563), (0.2958, 1.25, -1.104), (0.2403, 1.797, -0.897), (0.2219, 2.178, -0.828), (0.2157, 2.538, -0.8051), (1.202, 0.7026, -2.082), (1.416, 0.203, -2.453), (1.392, -6.197, -2.411), (0.8331, 1.155, -1.443), (0.5714, 1.821, -0.9896), (0.4762, 2.535, -0.8248), (-0.03531, 2.535, 0.06116), (-0.0119, -5.793, 0.0206), (1.226, -5.864, -2.123), (1.249, 0.1078, -2.164), (1.071, 0.515, -1.855), (0.8093, 0.774, -1.402), (0.5714, 1.25, -0.9896), (0.4643, 1.797, -0.8042), (0.4286, 2.178, -0.7424), (0.4167, 2.538, -0.7218), (1.7, 0.7026, -1.7), (2.002, 0.203, -2.002), (1.969, -6.197, -1.969), (1.178, 1.155, -1.178), (0.808, 1.821, -0.808), (0.6735, 2.535, -0.6735), (-0.04994, 2.535, 0.04994), (-0.01682, -5.793, 0.01682), (1.733, -5.864, -1.733), (1.767, 0.1078, -1.767), (1.515, 0.515, -1.515), (1.145, 0.774, -1.145), (0.808, 1.25, -0.808), (0.6566, 1.797, -0.6566), (0.6062, 2.178, -0.6062), (0.5893, 2.538, -0.5893), (2.082, 0.7026, -1.202), (2.453, 0.203, -1.416), (2.411, -6.197, -1.392), (1.443, 1.155, -0.8331), (0.9896, 1.821, -0.5714), (0.8248, 2.535, -0.4762), (-0.06116, 2.535, 0.03531), (-0.0206, -5.793, 0.0119), (2.123, -5.864, -1.226), (2.164, 0.1078, -1.249), (1.855, 0.515, -1.071), (1.402, 0.774, -0.8093), (0.9896, 1.25, -0.5714), (0.8042, 1.797, -0.4643), (0.7424, 2.178, -0.4286), (0.7218, 2.538, -0.4167), (2.322, 0.7026, -0.6221), (2.735, 0.203, -0.733), (2.689, -6.197, -0.7206), (1.609, 1.155, -0.4312), (1.104, 1.821, -0.2958), (0.92, 2.535, -0.2465), (-0.06822, 2.535, 0.01828), (-0.02298, -5.793, 0.006158), (2.368, -5.864, -0.6344), (2.414, 0.1078, -0.6468), (2.069, 0.515, -0.5544), (1.563, 0.774, -0.4189), (1.104, 1.25, -0.2958), (0.897, 1.797, -0.2403), (0.828, 2.178, -0.2219), (0.8051, 2.538, -0.2157), (2.832, 0.203, 4.774e-07), (2.784, -6.197, 8.995e-08), (1.143, 1.821, -2.975e-07), (0.9524, 2.535, -4.167e-07), (2.451, -5.864, 5.419e-10), (2.499, 0.1078, -5.061e-07), (1.619, 0.774, 1.496e-07), (1.143, 1.25, -2.677e-07)], [], [(6, 7, 23, 22), (7, 8, 24, 23), (1, 2, 12, 9), (9, 12, 28, 25), (21, 22, 38, 37), (19, 20, 36, 35), (17, 18, 34, 33), (14, 15, 31, 30), (12, 13, 29, 28), (14, 24, 40, 30), (10, 9, 25, 26), (22, 23, 39, 38), (11, 10, 26, 27), (20, 21, 37, 36), (18, 19, 35, 34), (16, 17, 33, 32), (13, 14, 30, 29), (23, 24, 40, 39), (25, 28, 44, 41), (37, 38, 54, 53), (35, 36, 52, 51), (33, 34, 50, 49), (30, 31, 47, 46), (28, 29, 45, 44), (30, 40, 56, 46), (26, 25, 41, 42), (38, 39, 55, 54), (27, 26, 42, 43), (36, 37, 53, 52), (34, 35, 51, 50), (32, 33, 49, 48), (29, 30, 46, 45), (39, 40, 56, 55), (41, 44, 60, 57), (53, 54, 70, 69), (51, 52, 68, 67), (49, 50, 66, 65), (46, 47, 63, 62), (44, 45, 61, 60), (46, 56, 72, 62), (42, 41, 57, 58), (54, 55, 71, 70), (43, 42, 58, 59), (52, 53, 69, 68), (50, 51, 67, 66), (48, 49, 65, 64), (45, 46, 62, 61), (55, 56, 72, 71), (57, 60, 76, 73), (69, 70, 86, 85), (67, 68, 84, 83), (65, 66, 82, 81), (62, 63, 79, 78), (60, 61, 77, 76), (62, 72, 88, 78), (58, 57, 73, 74), (70, 71, 87, 86), (59, 58, 74, 75), (68, 69, 85, 84), (66, 67, 83, 82), (64, 65, 81, 80), (61, 62, 78, 77), (71, 72, 88, 87), (73, 76, 92, 89), (85, 86, 102, 101), (83, 84, 100, 99), (81, 82, 98, 97), (78, 79, 95, 94), (76, 77, 93, 92), (78, 88, 104, 94), (74, 73, 89, 90), (86, 87, 103, 102), (75, 74, 90, 91), (84, 85, 101, 100), (82, 83, 99, 98), (80, 81, 97, 96), (77, 78, 94, 93), (87, 88, 104, 103), (89, 92, 108, 105), (101, 102, 118, 117), (99, 100, 116, 115), (97, 98, 114, 113), (94, 95, 111, 110), (92, 93, 109, 108), (94, 104, 120, 110), (90, 89, 105, 106), (102, 103, 119, 118), (91, 90, 106, 107), (100, 101, 117, 116), (98, 99, 115, 114), (96, 97, 113, 112), (93, 94, 110, 109), (103, 104, 120, 119), (105, 108, 124, 121), (117, 118, 134, 133), (115, 116, 132, 131), (113, 114, 130, 129), (110, 111, 127, 126), (108, 109, 125, 124), (110, 120, 136, 126), (106, 105, 121, 122), (118, 119, 135, 134), (107, 106, 122, 123), (116, 117, 133, 132), (114, 115, 131, 130), (112, 113, 129, 128), (109, 110, 126, 125), (119, 120, 136, 135), (121, 124, 140, 137), (133, 134, 150, 149), (131, 132, 148, 147), (129, 130, 146, 145), (126, 127, 143, 142), (124, 125, 141, 140), (126, 136, 152, 142), (122, 121, 137, 138), (134, 135, 151, 150), (123, 122, 138, 139), (132, 133, 149, 148), (130, 131, 147, 146), (128, 129, 145, 144), (125, 126, 142, 141), (135, 136, 152, 151), (137, 140, 156, 153), (149, 150, 166, 165), (147, 148, 164, 163), (145, 146, 162, 161), (142, 143, 159, 158), (140, 141, 157, 156), (142, 152, 168, 158), (138, 137, 153, 154), (150, 151, 167, 166), (139, 138, 154, 155), (148, 149, 165, 164), (146, 147, 163, 162), (144, 145, 161, 160), (141, 142, 158, 157), (151, 152, 168, 167), (153, 156, 172, 169), (165, 166, 182, 181), (163, 164, 180, 179), (161, 162, 178, 177), (158, 159, 175, 174), (156, 157, 173, 172), (158, 168, 184, 174), (154, 153, 169, 170), (166, 167, 183, 182), (155, 154, 170, 171), (164, 165, 181, 180), (162, 163, 179, 178), (160, 161, 177, 176), (157, 158, 174, 173), (167, 168, 184, 183), (169, 172, 188, 185), (181, 182, 198, 197), (179, 180, 196, 195), (177, 178, 194, 193), (174, 175, 191, 190), (172, 173, 189, 188), (174, 184, 200, 190), (170, 169, 185, 186), (182, 183, 199, 198), (171, 170, 186, 187), (180, 181, 197, 196), (178, 179, 195, 194), (176, 177, 193, 192), (173, 174, 190, 189), (183, 184, 200, 199), (185, 188, 204, 201), (197, 198, 214, 213), (195, 196, 212, 211), (193, 194, 210, 209), (190, 191, 207, 206), (188, 189, 205, 204), (190, 200, 216, 206), (186, 185, 201, 202), (198, 199, 215, 214), (187, 186, 202, 203), (196, 197, 213, 212), (194, 195, 211, 210), (192, 193, 209, 208), (189, 190, 206, 205), (199, 200, 216, 215), (201, 204, 220, 217), (213, 214, 230, 229), (211, 212, 228, 227), (209, 210, 226, 225), (206, 207, 223, 222), (204, 205, 221, 220), (206, 216, 232, 222), (202, 201, 217, 218), (214, 215, 231, 230), (203, 202, 218, 219), (212, 213, 229, 228), (210, 211, 227, 226), (208, 209, 225, 224), (205, 206, 222, 221), (215, 216, 232, 231), (217, 220, 236, 233), (229, 230, 246, 245), (227, 228, 244, 243), (225, 226, 242, 241), (222, 223, 239, 238), (220, 221, 237, 236), (222, 232, 248, 238), (218, 217, 233, 234), (230, 231, 247, 246), (219, 218, 234, 235), (228, 229, 245, 244), (226, 227, 243, 242), (224, 225, 241, 240), (221, 222, 238, 237), (231, 232, 248, 247), (233, 236, 252, 249), (245, 246, 262, 261), (243, 244, 260, 259), (241, 242, 258, 257), (238, 239, 255, 254), (236, 237, 253, 252), (238, 248, 264, 254), (234, 233, 249, 250), (246, 247, 263, 262), (235, 234, 250, 251), (244, 245, 261, 260), (242, 243, 259, 258), (240, 241, 257, 256), (237, 238, 254, 253), (247, 248, 264, 263), (249, 252, 268, 265), (261, 262, 278, 277), (259, 260, 276, 275), (257, 258, 274, 273), (254, 255, 271, 270), (252, 253, 269, 268), (254, 264, 280, 270), (250, 249, 265, 266), (262, 263, 279, 278), (251, 250, 266, 267), (260, 261, 277, 276), (258, 259, 275, 274), (256, 257, 273, 272), (253, 254, 270, 269), (263, 264, 280, 279), (265, 268, 284, 281), (277, 278, 294, 293), (275, 276, 292, 291), (273, 274, 290, 289), (270, 271, 287, 286), (268, 269, 285, 284), (270, 280, 296, 286), (266, 265, 281, 282), (278, 279, 295, 294), (267, 266, 282, 283), (276, 277, 293, 292), (274, 275, 291, 290), (272, 273, 289, 288), (269, 270, 286, 285), (279, 280, 296, 295), (281, 284, 300, 297), (293, 294, 310, 309), (291, 292, 308, 307), (289, 290, 306, 305), (286, 287, 303, 302), (284, 285, 301, 300), (286, 296, 312, 302), (282, 281, 297, 298), (294, 295, 311, 310), (283, 282, 298, 299), (292, 293, 309, 308), (290, 291, 307, 306), (288, 289, 305, 304), (285, 286, 302, 301), (295, 296, 312, 311), (297, 300, 316, 313), (309, 310, 326, 325), (307, 308, 324, 323), (305, 306, 322, 321), (302, 303, 319, 318), (300, 301, 317, 316), (302, 312, 328, 318), (298, 297, 313, 314), (310, 311, 327, 326), (299, 298, 314, 315), (308, 309, 325, 324), (306, 307, 323, 322), (304, 305, 321, 320), (301, 302, 318, 317), (311, 312, 328, 327), (313, 316, 332, 329), (325, 326, 342, 341), (323, 324, 340, 339), (321, 322, 338, 337), (318, 319, 335, 334), (316, 317, 333, 332), (318, 328, 344, 334), (314, 313, 329, 330), (326, 327, 343, 342), (315, 314, 330, 331), (324, 325, 341, 340), (322, 323, 339, 338), (320, 321, 337, 336), (317, 318, 334, 333), (327, 328, 344, 343), (329, 332, 348, 345), (341, 342, 358, 357), (339, 340, 356, 355), (337, 338, 354, 353), (334, 335, 351, 350), (332, 333, 349, 348), (334, 344, 360, 350), (330, 329, 345, 346), (342, 343, 359, 358), (331, 330, 346, 347), (340, 341, 357, 356), (338, 339, 355, 354), (336, 337, 353, 352), (333, 334, 350, 349), (343, 344, 360, 359), (345, 348, 364, 361), (357, 358, 374, 373), (355, 356, 372, 371), (353, 354, 370, 369), (350, 351, 367, 366), (348, 349, 365, 364), (350, 360, 376, 366), (346, 345, 361, 362), (358, 359, 375, 374), (347, 346, 362, 363), (356, 357, 373, 372), (354, 355, 371, 370), (352, 353, 369, 368), (349, 350, 366, 365), (359, 360, 376, 375), (369, 370, 382, 381), (363, 362, 377, 378), (372, 373, 384, 383), (365, 366, 380, 379), (380, 3, 15, 14), (2, 379, 13, 12), (380, 8, 24, 14), (377, 1, 9, 10), (378, 377, 10, 11), (383, 384, 21, 20), (382, 5, 19, 18), (4, 381, 17, 16), (379, 380, 14, 13), (0, 378, 11), (384, 6, 22, 21), (5, 383, 20, 19), (381, 382, 18, 17), (0, 11, 27), (0, 27, 43), (0, 43, 59), (0, 59, 75), (0, 75, 91), (0, 91, 107), (0, 107, 123), (0, 123, 139), (0, 139, 155), (0, 155, 171), (0, 171, 187), (0, 187, 203), (0, 203, 219), (0, 219, 235), (0, 235, 251), (0, 251, 267), (0, 267, 283), (0, 283, 299), (0, 299, 315), (0, 315, 331), (0, 331, 347), (0, 347, 363), (361, 364, 2, 1), (373, 374, 6, 384), (371, 372, 383, 5), (366, 367, 3, 380), (364, 365, 379, 2), (366, 376, 8, 380), (362, 361, 1, 377), (374, 375, 7, 6), (370, 371, 5, 382), (368, 369, 381, 4), (0, 363, 378), (375, 376, 8, 7)])
me_plane_002.materials.append(mat_glass_001)
me_plane_002.use_remesh_preserve_volume = False
me_plane_002.use_remesh_preserve_attributes = False
me_plane_002.use_mirror_vertex_groups = False
me_plane_002.update()

# ---- objects
ob_hemi_002 = bpy.data.objects.new('Hemi.002', light_hemi_002)
ob_hemi_001 = bpy.data.objects.new('Hemi.001', light_hemi_001)
ob_hemi = bpy.data.objects.new('Hemi', light_hemi)
ob_tile = bpy.data.objects.new('Tile', me_plane_001)
ob_wine_glass = bpy.data.objects.new('Wine Glass', me_plane)
ob_lamp = bpy.data.objects.new('Lamp', light_lamp)
ob_camera = bpy.data.objects.new('Camera', cam_camera)
ob_bottle = bpy.data.objects.new('bottle', me_plane_002)

# ---- transforms, parenting, visibility, modifiers, constraints
ob_hemi_002.location = (-1.233, -0.4433, -4.873)
ob_hemi_002.lineart.crease_threshold = 0.0
ob_hemi_001.location = (6.61, -0.4433, -4.823)
ob_hemi_001.rotation_euler = (8.359e-06, -1.555, -8.492e-06)
ob_hemi_001.lineart.crease_threshold = 0.0
ob_hemi.location = (-9.422, -0.4433, -4.133)
ob_hemi.rotation_euler = (8.177e-06, 1.555, 8.311e-06)
ob_hemi.lineart.crease_threshold = 0.0
ob_tile.location = (-1.308, -3.594e-07, -0.8956)
ob_tile.scale = (12.21, 12.21, 12.21)
ob_tile.lineart.crease_threshold = 0.0
ob_wine_glass.location = (2.374, -0.07384, 3.892)
ob_wine_glass.rotation_euler = (1.571, 0.0, 0.0)
ob_wine_glass.lineart.crease_threshold = 0.0
_m = ob_wine_glass.modifiers.new('Subsurf', 'SUBSURF')
_m.uv_smooth = 'PRESERVE_CORNERS'
_m.levels = 3
_m.render_levels = 3
_m.show_only_control_edges = False
ob_lamp.location = (4.076, 1.005, 5.904)
ob_lamp.rotation_euler = (0.6503, 0.05522, 1.866)
ob_lamp.lock_rotations_4d = False
ob_lamp.empty_display_type = 'ARROWS'
ob_lamp.color = (0.0, 0.0, 0.0, 0.0)
ob_lamp.lineart.crease_threshold = 0.0
ob_camera.location = (5.429, -27.34, 16.41)
ob_camera.rotation_euler = (1.113, 6.326e-09, 0.196)
ob_camera.scale = (1.0, 1.0, 1.0)
ob_camera.lock_rotations_4d = False
ob_camera.empty_display_type = 'ARROWS'
ob_camera.color = (0.0, 0.0, 0.0, 0.0)
ob_camera.display_type = 'WIRE'
ob_camera.lineart.crease_threshold = 0.0
ob_bottle.location = (-4.19, -0.1909, 5.186)
ob_bottle.rotation_euler = (1.571, 0.0, 0.0)
ob_bottle.lineart.crease_threshold = 0.0
_m = ob_bottle.modifiers.new('Subsurf', 'SUBSURF')
_m.uv_smooth = 'PRESERVE_CORNERS'
_m.levels = 3
_m.render_levels = 3
_m.show_only_control_edges = False

# ---- collection membership
col_collection_1.objects.link(ob_hemi_002)
col_collection_1.objects.link(ob_hemi_001)
col_collection_1.objects.link(ob_hemi)
col_collection_1.objects.link(ob_tile)
col_collection_1.objects.link(ob_wine_glass)
col_collection_1.objects.link(ob_lamp)
col_collection_1.objects.link(ob_camera)
col_collection_1.objects.link(ob_bottle)

# ---- scene / render settings (as saved in the file)
scene.camera = ob_camera
scene.frame_start = 1; scene.frame_end = 250; scene.frame_set(1)
scene.render.engine = 'BLENDER_EEVEE_NEXT'
scene.render.resolution_percentage = 50
scene.render.dither_intensity = 0.0
scene.cycles.use_denoising = False
scene.cycles.samples = 10
scene.cycles.sampling_pattern = 'TABULATED_SOBOL'
scene.cycles.light_sampling_threshold = 0.0
scene.cycles.use_adaptive_sampling = False
scene.cycles.use_light_tree = False
scene.cycles.blur_glossy = 0.0
scene.cycles.pixel_filter_type = 'GAUSSIAN'
scene.cycles.sample_clamp_indirect = 0.0
scene.view_settings.view_transform = 'Standard'
bpy.context.view_layer.update()
